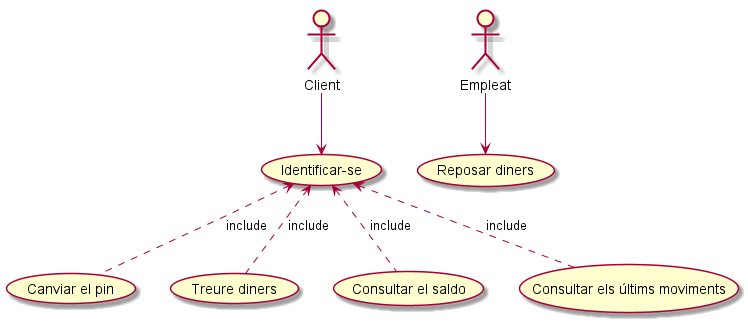

The diagram above was rendered by PlantUML. Its source (embedded in the PNG):
@startuml
:Client: as C
:Empleat: as E
(Identificar-se) as I

C --> I
I <.. (Canviar el pin) : include
I <.. (Treure diners) : include
I <.. (Consultar el saldo) : include
I <.. (Consultar els últims moviments): include
E --> (Reposar diners)

@enduml